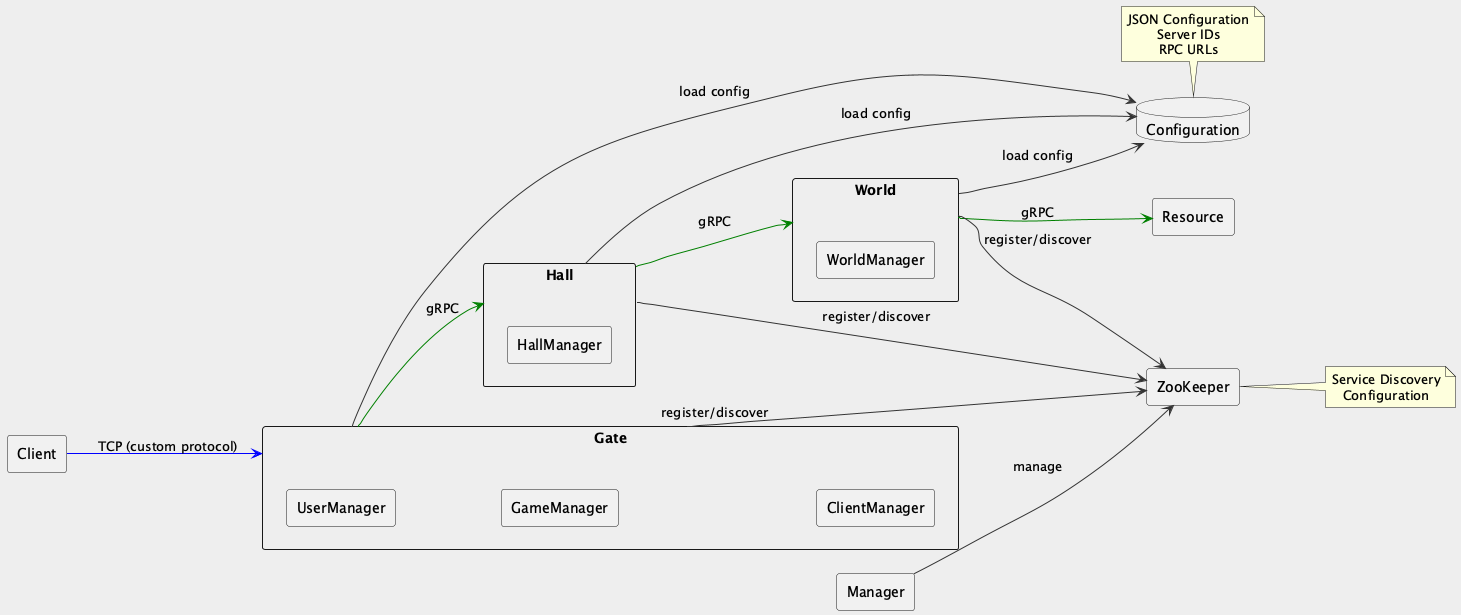

The diagram above was rendered by PlantUML. Its source (embedded in the PNG):
@startuml jzyong_GameServer4g
skinparam backgroundColor #eeeeee
skinparam componentStyle rectangle
skinparam ArrowColor #333333
skinparam defaultTextAlignment center

left to right direction

rectangle "Client" as Client

rectangle "Gate" as Gate {
    component "UserManager" as UserManager
    component "GameManager" as GameManager
    component "ClientManager" as ClientManager
}

rectangle "Hall" as Hall {
    component "HallManager" as HallManager
}

rectangle "World" as World {
    component "WorldManager" as WorldManager
}

rectangle "Resource" as Resource
rectangle "Manager" as Manager
rectangle "ZooKeeper" as ZooKeeper

database "Configuration" as Config

Client -[#blue]-> Gate : TCP (custom protocol)
Gate -[#green]-> Hall : gRPC
Hall -[#green]-> World : gRPC
World -[#green]-> Resource : gRPC

Gate --> ZooKeeper : register/discover
Hall --> ZooKeeper : register/discover
World --> ZooKeeper : register/discover
Manager --> ZooKeeper : manage

Gate --> Config : load config
Hall --> Config : load config
World --> Config : load config

UserManager -[hidden]-> GameManager
GameManager -[hidden]-> ClientManager
HallManager -[hidden]-> WorldManager

note right of ZooKeeper
  Service Discovery
  Configuration
end note

note top of Config
  JSON Configuration
  Server IDs
  RPC URLs
end note
@enduml